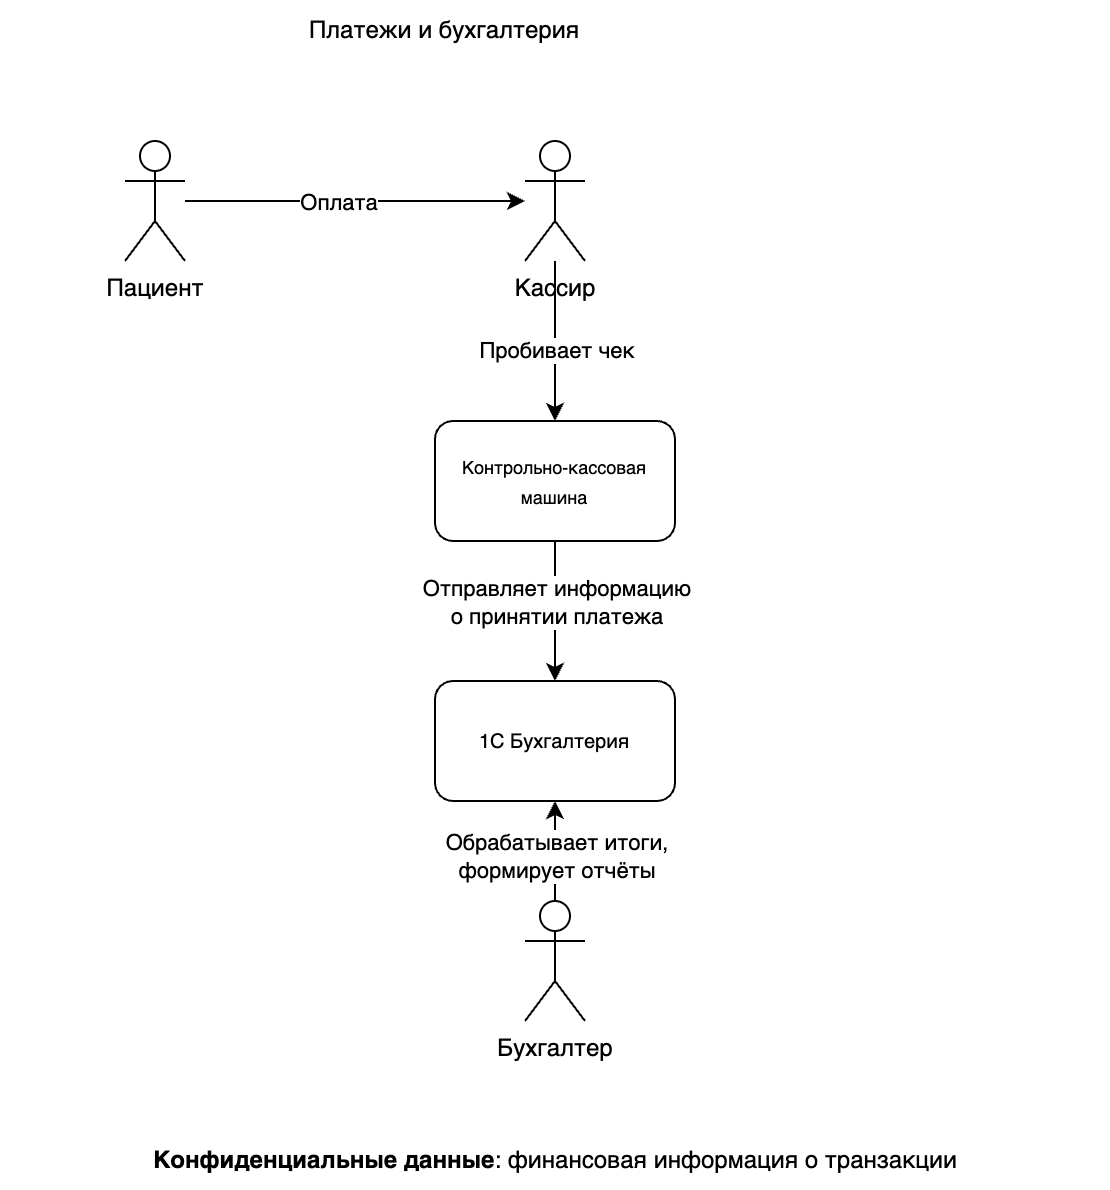

The diagram above was exported from draw.io. Its source (the exported page's mxGraphModel, read from the mxfile embedded in the PNG):
<mxGraphModel dx="1026" dy="667" grid="1" gridSize="10" guides="1" tooltips="1" connect="1" arrows="1" fold="1" page="1" pageScale="1" pageWidth="827" pageHeight="1169" math="0" shadow="0">
  <root>
    <mxCell id="0" />
    <mxCell id="1" parent="0" />
    <mxCell id="0o_eAHIu1vbF6mOKbKjM-8" style="edgeStyle=orthogonalEdgeStyle;rounded=0;orthogonalLoop=1;jettySize=auto;html=1;" parent="1" source="0o_eAHIu1vbF6mOKbKjM-1" target="0o_eAHIu1vbF6mOKbKjM-15" edge="1">
      <mxGeometry relative="1" as="geometry">
        <mxPoint x="330" y="120" as="targetPoint" />
      </mxGeometry>
    </mxCell>
    <mxCell id="0o_eAHIu1vbF6mOKbKjM-9" value="Оплата" style="edgeLabel;html=1;align=center;verticalAlign=middle;resizable=0;points=[];" parent="0o_eAHIu1vbF6mOKbKjM-8" vertex="1" connectable="0">
      <mxGeometry x="-0.1556" y="1" relative="1" as="geometry">
        <mxPoint x="4" y="1" as="offset" />
      </mxGeometry>
    </mxCell>
    <mxCell id="0o_eAHIu1vbF6mOKbKjM-1" value="Пациент" style="shape=umlActor;verticalLabelPosition=bottom;verticalAlign=top;html=1;outlineConnect=0;" parent="1" vertex="1">
      <mxGeometry x="230" y="90" width="30" height="60" as="geometry" />
    </mxCell>
    <mxCell id="0o_eAHIu1vbF6mOKbKjM-30" style="edgeStyle=orthogonalEdgeStyle;rounded=0;orthogonalLoop=1;jettySize=auto;html=1;entryX=0.5;entryY=0;entryDx=0;entryDy=0;" parent="1" source="0o_eAHIu1vbF6mOKbKjM-15" target="0o_eAHIu1vbF6mOKbKjM-29" edge="1">
      <mxGeometry relative="1" as="geometry" />
    </mxCell>
    <mxCell id="0o_eAHIu1vbF6mOKbKjM-31" value="Пробивает чек" style="edgeLabel;html=1;align=center;verticalAlign=middle;resizable=0;points=[];" parent="0o_eAHIu1vbF6mOKbKjM-30" vertex="1" connectable="0">
      <mxGeometry x="0.1" relative="1" as="geometry">
        <mxPoint as="offset" />
      </mxGeometry>
    </mxCell>
    <mxCell id="0o_eAHIu1vbF6mOKbKjM-15" value="Кассир" style="shape=umlActor;verticalLabelPosition=bottom;verticalAlign=top;html=1;outlineConnect=0;" parent="1" vertex="1">
      <mxGeometry x="430" y="90" width="30" height="60" as="geometry" />
    </mxCell>
    <mxCell id="0o_eAHIu1vbF6mOKbKjM-22" value="Платежи и бухгалтерия" style="text;html=1;align=center;verticalAlign=middle;whiteSpace=wrap;rounded=0;" parent="1" vertex="1">
      <mxGeometry x="250" y="20" width="280" height="30" as="geometry" />
    </mxCell>
    <mxCell id="0o_eAHIu1vbF6mOKbKjM-33" style="edgeStyle=orthogonalEdgeStyle;rounded=0;orthogonalLoop=1;jettySize=auto;html=1;entryX=0.5;entryY=0;entryDx=0;entryDy=0;" parent="1" source="0o_eAHIu1vbF6mOKbKjM-29" target="0o_eAHIu1vbF6mOKbKjM-32" edge="1">
      <mxGeometry relative="1" as="geometry" />
    </mxCell>
    <mxCell id="0o_eAHIu1vbF6mOKbKjM-34" value="Отправляет информацию&lt;div&gt;о принятии платежа&lt;/div&gt;" style="edgeLabel;html=1;align=center;verticalAlign=middle;resizable=0;points=[];" parent="0o_eAHIu1vbF6mOKbKjM-33" vertex="1" connectable="0">
      <mxGeometry x="-0.2533" relative="1" as="geometry">
        <mxPoint y="4" as="offset" />
      </mxGeometry>
    </mxCell>
    <mxCell id="0o_eAHIu1vbF6mOKbKjM-29" value="&lt;font style=&quot;font-size: 9px;&quot;&gt;Контрольно-кассовая машина&lt;/font&gt;" style="rounded=1;whiteSpace=wrap;html=1;" parent="1" vertex="1">
      <mxGeometry x="385" y="230" width="120" height="60" as="geometry" />
    </mxCell>
    <mxCell id="0o_eAHIu1vbF6mOKbKjM-32" value="&lt;font style=&quot;font-size: 10px;&quot;&gt;1C Бухгалтерия&lt;/font&gt;" style="rounded=1;whiteSpace=wrap;html=1;" parent="1" vertex="1">
      <mxGeometry x="385" y="360" width="120" height="60" as="geometry" />
    </mxCell>
    <mxCell id="0o_eAHIu1vbF6mOKbKjM-36" style="edgeStyle=orthogonalEdgeStyle;rounded=0;orthogonalLoop=1;jettySize=auto;html=1;entryX=0.5;entryY=1;entryDx=0;entryDy=0;" parent="1" source="0o_eAHIu1vbF6mOKbKjM-35" target="0o_eAHIu1vbF6mOKbKjM-32" edge="1">
      <mxGeometry relative="1" as="geometry" />
    </mxCell>
    <mxCell id="0o_eAHIu1vbF6mOKbKjM-37" value="Обрабатывает итоги,&lt;div&gt;формирует отчёты&lt;/div&gt;" style="edgeLabel;html=1;align=center;verticalAlign=middle;resizable=0;points=[];" parent="0o_eAHIu1vbF6mOKbKjM-36" vertex="1" connectable="0">
      <mxGeometry x="-0.0667" relative="1" as="geometry">
        <mxPoint as="offset" />
      </mxGeometry>
    </mxCell>
    <mxCell id="0o_eAHIu1vbF6mOKbKjM-35" value="Бухгалтер" style="shape=umlActor;verticalLabelPosition=bottom;verticalAlign=top;html=1;outlineConnect=0;" parent="1" vertex="1">
      <mxGeometry x="430" y="470" width="30" height="60" as="geometry" />
    </mxCell>
    <mxCell id="s5KFrJ1Wvj_dabewCd0W-1" value="&lt;strong&gt;Конфиденциальные данные&lt;/strong&gt;: финансовая информация о транзакции" style="text;html=1;align=center;verticalAlign=middle;whiteSpace=wrap;rounded=0;" vertex="1" parent="1">
      <mxGeometry x="167.5" y="585" width="555" height="30" as="geometry" />
    </mxCell>
  </root>
</mxGraphModel>